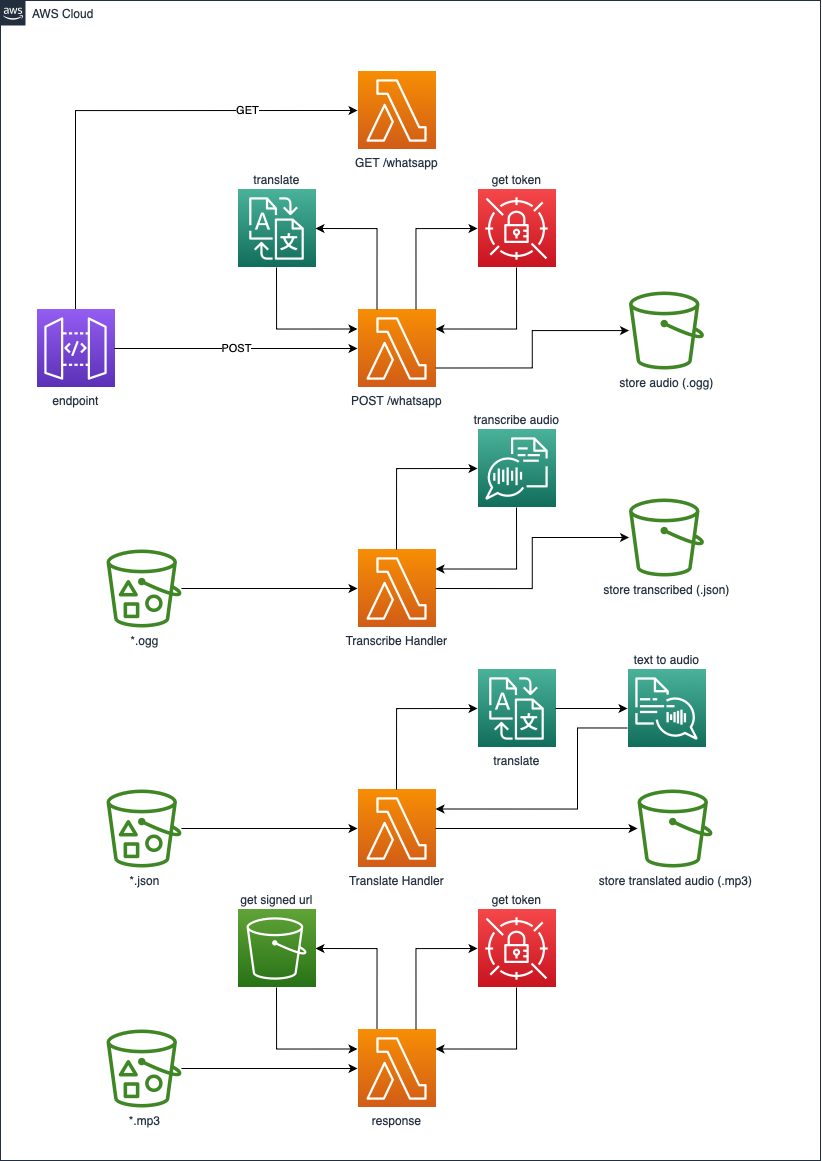

The diagram above was exported from draw.io. Its source (the exported page's mxGraphModel, read from the mxfile embedded in the PNG):
<mxGraphModel dx="3191" dy="1272" grid="1" gridSize="10" guides="1" tooltips="1" connect="1" arrows="1" fold="1" page="1" pageScale="1" pageWidth="827" pageHeight="1169" math="0" shadow="0">
  <root>
    <mxCell id="0" />
    <mxCell id="1" parent="0" />
    <mxCell id="U4YXMJITKv0EDb1zX80o-29" value="AWS Cloud" style="points=[[0,0],[0.25,0],[0.5,0],[0.75,0],[1,0],[1,0.25],[1,0.5],[1,0.75],[1,1],[0.75,1],[0.5,1],[0.25,1],[0,1],[0,0.75],[0,0.5],[0,0.25]];outlineConnect=0;gradientColor=none;html=1;whiteSpace=wrap;fontSize=12;fontStyle=0;container=1;pointerEvents=0;collapsible=0;recursiveResize=0;shape=mxgraph.aws4.group;grIcon=mxgraph.aws4.group_aws_cloud_alt;strokeColor=#232F3E;fillColor=none;verticalAlign=top;align=left;spacingLeft=30;fontColor=#232F3E;dashed=0;" vertex="1" parent="1">
      <mxGeometry x="4" y="9" width="820" height="1160" as="geometry" />
    </mxCell>
    <mxCell id="U4YXMJITKv0EDb1zX80o-46" value="store audio (.ogg)" style="sketch=0;outlineConnect=0;fontColor=#232F3E;gradientColor=none;fillColor=#3F8624;strokeColor=none;dashed=0;verticalLabelPosition=bottom;verticalAlign=top;align=center;html=1;fontSize=12;fontStyle=0;aspect=fixed;pointerEvents=1;shape=mxgraph.aws4.bucket;" vertex="1" parent="U4YXMJITKv0EDb1zX80o-29">
      <mxGeometry x="628.5" y="291" width="75" height="78" as="geometry" />
    </mxCell>
    <mxCell id="U4YXMJITKv0EDb1zX80o-55" value="store translated audio (.mp3)" style="sketch=0;outlineConnect=0;fontColor=#232F3E;gradientColor=none;fillColor=#3F8624;strokeColor=none;dashed=0;verticalLabelPosition=bottom;verticalAlign=top;align=center;html=1;fontSize=12;fontStyle=0;aspect=fixed;pointerEvents=1;shape=mxgraph.aws4.bucket;" vertex="1" parent="U4YXMJITKv0EDb1zX80o-29">
      <mxGeometry x="637" y="789" width="75" height="78" as="geometry" />
    </mxCell>
    <mxCell id="U4YXMJITKv0EDb1zX80o-50" value="store transcribed (.json)" style="sketch=0;outlineConnect=0;fontColor=#232F3E;gradientColor=none;fillColor=#3F8624;strokeColor=none;dashed=0;verticalLabelPosition=bottom;verticalAlign=top;align=center;html=1;fontSize=12;fontStyle=0;aspect=fixed;pointerEvents=1;shape=mxgraph.aws4.bucket;" vertex="1" parent="U4YXMJITKv0EDb1zX80o-29">
      <mxGeometry x="628.5" y="498" width="75" height="78" as="geometry" />
    </mxCell>
    <mxCell id="U4YXMJITKv0EDb1zX80o-22" value="get token" style="sketch=0;points=[[0,0,0],[0.25,0,0],[0.5,0,0],[0.75,0,0],[1,0,0],[0,1,0],[0.25,1,0],[0.5,1,0],[0.75,1,0],[1,1,0],[0,0.25,0],[0,0.5,0],[0,0.75,0],[1,0.25,0],[1,0.5,0],[1,0.75,0]];outlineConnect=0;fontColor=#232F3E;gradientColor=#F54749;gradientDirection=north;fillColor=#C7131F;strokeColor=#ffffff;dashed=0;verticalLabelPosition=top;verticalAlign=bottom;align=center;html=1;fontSize=12;fontStyle=0;aspect=fixed;shape=mxgraph.aws4.resourceIcon;resIcon=mxgraph.aws4.secrets_manager;labelPosition=center;" vertex="1" parent="U4YXMJITKv0EDb1zX80o-29">
      <mxGeometry x="477" y="189" width="78" height="78" as="geometry" />
    </mxCell>
    <mxCell id="U4YXMJITKv0EDb1zX80o-73" value="translate" style="sketch=0;points=[[0,0,0],[0.25,0,0],[0.5,0,0],[0.75,0,0],[1,0,0],[0,1,0],[0.25,1,0],[0.5,1,0],[0.75,1,0],[1,1,0],[0,0.25,0],[0,0.5,0],[0,0.75,0],[1,0.25,0],[1,0.5,0],[1,0.75,0]];outlineConnect=0;fontColor=#232F3E;gradientColor=#4AB29A;gradientDirection=north;fillColor=#116D5B;strokeColor=#ffffff;dashed=0;verticalLabelPosition=top;verticalAlign=bottom;align=center;html=1;fontSize=12;fontStyle=0;aspect=fixed;shape=mxgraph.aws4.resourceIcon;resIcon=mxgraph.aws4.translate;flipV=0;labelPosition=center;" vertex="1" parent="U4YXMJITKv0EDb1zX80o-29">
      <mxGeometry x="237" y="189" width="78" height="78" as="geometry" />
    </mxCell>
    <mxCell id="U4YXMJITKv0EDb1zX80o-82" value="GET" style="edgeStyle=orthogonalEdgeStyle;rounded=0;orthogonalLoop=1;jettySize=auto;html=1;exitX=0.5;exitY=0;exitDx=0;exitDy=0;exitPerimeter=0;entryX=0;entryY=0.5;entryDx=0;entryDy=0;entryPerimeter=0;" edge="1" parent="U4YXMJITKv0EDb1zX80o-29" source="U4YXMJITKv0EDb1zX80o-5" target="U4YXMJITKv0EDb1zX80o-74">
      <mxGeometry x="0.5441" relative="1" as="geometry">
        <Array as="points" />
        <mxPoint as="offset" />
      </mxGeometry>
    </mxCell>
    <mxCell id="U4YXMJITKv0EDb1zX80o-5" value="endpoint" style="sketch=0;points=[[0,0,0],[0.25,0,0],[0.5,0,0],[0.75,0,0],[1,0,0],[0,1,0],[0.25,1,0],[0.5,1,0],[0.75,1,0],[1,1,0],[0,0.25,0],[0,0.5,0],[0,0.75,0],[1,0.25,0],[1,0.5,0],[1,0.75,0]];outlineConnect=0;fontColor=#232F3E;gradientColor=#945DF2;gradientDirection=north;fillColor=#5A30B5;strokeColor=#ffffff;dashed=0;verticalLabelPosition=bottom;verticalAlign=top;align=center;html=1;fontSize=12;fontStyle=0;aspect=fixed;shape=mxgraph.aws4.resourceIcon;resIcon=mxgraph.aws4.api_gateway;flipV=0;" vertex="1" parent="U4YXMJITKv0EDb1zX80o-29">
      <mxGeometry x="36" y="309" width="78" height="78" as="geometry" />
    </mxCell>
    <mxCell id="U4YXMJITKv0EDb1zX80o-4" value="POST /whatsapp" style="sketch=0;points=[[0,0,0],[0.25,0,0],[0.5,0,0],[0.75,0,0],[1,0,0],[0,1,0],[0.25,1,0],[0.5,1,0],[0.75,1,0],[1,1,0],[0,0.25,0],[0,0.5,0],[0,0.75,0],[1,0.25,0],[1,0.5,0],[1,0.75,0]];outlineConnect=0;fontColor=#232F3E;gradientColor=#F78E04;gradientDirection=north;fillColor=#D05C17;strokeColor=#ffffff;dashed=0;verticalLabelPosition=bottom;verticalAlign=top;align=center;html=1;fontSize=12;fontStyle=0;aspect=fixed;shape=mxgraph.aws4.resourceIcon;resIcon=mxgraph.aws4.lambda;flipV=0;" vertex="1" parent="U4YXMJITKv0EDb1zX80o-29">
      <mxGeometry x="357" y="309" width="78" height="78" as="geometry" />
    </mxCell>
    <mxCell id="U4YXMJITKv0EDb1zX80o-9" value="POST" style="edgeStyle=orthogonalEdgeStyle;rounded=0;orthogonalLoop=1;jettySize=auto;html=1;exitX=1;exitY=0.5;exitDx=0;exitDy=0;exitPerimeter=0;entryX=0;entryY=0.5;entryDx=0;entryDy=0;entryPerimeter=0;" edge="1" parent="U4YXMJITKv0EDb1zX80o-29" source="U4YXMJITKv0EDb1zX80o-5" target="U4YXMJITKv0EDb1zX80o-4">
      <mxGeometry relative="1" as="geometry" />
    </mxCell>
    <mxCell id="U4YXMJITKv0EDb1zX80o-48" style="edgeStyle=orthogonalEdgeStyle;rounded=0;orthogonalLoop=1;jettySize=auto;html=1;entryX=1;entryY=0.25;entryDx=0;entryDy=0;entryPerimeter=0;exitX=0.5;exitY=1;exitDx=0;exitDy=0;exitPerimeter=0;" edge="1" parent="U4YXMJITKv0EDb1zX80o-29" source="U4YXMJITKv0EDb1zX80o-22" target="U4YXMJITKv0EDb1zX80o-4">
      <mxGeometry relative="1" as="geometry" />
    </mxCell>
    <mxCell id="U4YXMJITKv0EDb1zX80o-10" style="edgeStyle=orthogonalEdgeStyle;rounded=0;orthogonalLoop=1;jettySize=auto;html=1;exitX=1;exitY=0.75;exitDx=0;exitDy=0;exitPerimeter=0;" edge="1" parent="U4YXMJITKv0EDb1zX80o-29" source="U4YXMJITKv0EDb1zX80o-4" target="U4YXMJITKv0EDb1zX80o-46">
      <mxGeometry relative="1" as="geometry">
        <mxPoint x="491.5" y="318" as="targetPoint" />
      </mxGeometry>
    </mxCell>
    <mxCell id="U4YXMJITKv0EDb1zX80o-47" style="edgeStyle=orthogonalEdgeStyle;rounded=0;orthogonalLoop=1;jettySize=auto;html=1;entryX=0;entryY=0.5;entryDx=0;entryDy=0;entryPerimeter=0;exitX=0.75;exitY=0;exitDx=0;exitDy=0;exitPerimeter=0;" edge="1" parent="U4YXMJITKv0EDb1zX80o-29" source="U4YXMJITKv0EDb1zX80o-4" target="U4YXMJITKv0EDb1zX80o-22">
      <mxGeometry relative="1" as="geometry" />
    </mxCell>
    <mxCell id="U4YXMJITKv0EDb1zX80o-71" style="edgeStyle=orthogonalEdgeStyle;rounded=0;orthogonalLoop=1;jettySize=auto;html=1;entryX=1;entryY=0.5;entryDx=0;entryDy=0;entryPerimeter=0;exitX=0.25;exitY=0;exitDx=0;exitDy=0;exitPerimeter=0;" edge="1" parent="U4YXMJITKv0EDb1zX80o-29" source="U4YXMJITKv0EDb1zX80o-4" target="U4YXMJITKv0EDb1zX80o-73">
      <mxGeometry relative="1" as="geometry">
        <mxPoint x="315" y="187.99999999999977" as="targetPoint" />
      </mxGeometry>
    </mxCell>
    <mxCell id="U4YXMJITKv0EDb1zX80o-72" style="edgeStyle=orthogonalEdgeStyle;rounded=0;orthogonalLoop=1;jettySize=auto;html=1;entryX=0;entryY=0.25;entryDx=0;entryDy=0;entryPerimeter=0;exitX=0.5;exitY=1;exitDx=0;exitDy=0;exitPerimeter=0;" edge="1" parent="U4YXMJITKv0EDb1zX80o-29" source="U4YXMJITKv0EDb1zX80o-73" target="U4YXMJITKv0EDb1zX80o-4">
      <mxGeometry relative="1" as="geometry">
        <mxPoint x="275.99999999999955" y="227" as="sourcePoint" />
      </mxGeometry>
    </mxCell>
    <mxCell id="U4YXMJITKv0EDb1zX80o-74" value="GET /whatsapp" style="sketch=0;points=[[0,0,0],[0.25,0,0],[0.5,0,0],[0.75,0,0],[1,0,0],[0,1,0],[0.25,1,0],[0.5,1,0],[0.75,1,0],[1,1,0],[0,0.25,0],[0,0.5,0],[0,0.75,0],[1,0.25,0],[1,0.5,0],[1,0.75,0]];outlineConnect=0;fontColor=#232F3E;gradientColor=#F78E04;gradientDirection=north;fillColor=#D05C17;strokeColor=#ffffff;dashed=0;verticalLabelPosition=bottom;verticalAlign=top;align=center;html=1;fontSize=12;fontStyle=0;aspect=fixed;shape=mxgraph.aws4.resourceIcon;resIcon=mxgraph.aws4.lambda;flipV=0;" vertex="1" parent="U4YXMJITKv0EDb1zX80o-29">
      <mxGeometry x="357" y="71" width="78" height="78" as="geometry" />
    </mxCell>
    <mxCell id="U4YXMJITKv0EDb1zX80o-6" value="transcribe audio" style="sketch=0;points=[[0,0,0],[0.25,0,0],[0.5,0,0],[0.75,0,0],[1,0,0],[0,1,0],[0.25,1,0],[0.5,1,0],[0.75,1,0],[1,1,0],[0,0.25,0],[0,0.5,0],[0,0.75,0],[1,0.25,0],[1,0.5,0],[1,0.75,0]];outlineConnect=0;fontColor=#232F3E;gradientColor=#4AB29A;gradientDirection=north;fillColor=#116D5B;strokeColor=#ffffff;dashed=0;verticalLabelPosition=top;verticalAlign=bottom;align=center;html=1;fontSize=12;fontStyle=0;aspect=fixed;shape=mxgraph.aws4.resourceIcon;resIcon=mxgraph.aws4.transcribe;flipV=0;labelPosition=center;" vertex="1" parent="U4YXMJITKv0EDb1zX80o-29">
      <mxGeometry x="477" y="429" width="78" height="78" as="geometry" />
    </mxCell>
    <mxCell id="U4YXMJITKv0EDb1zX80o-13" value="Transcribe Handler" style="sketch=0;points=[[0,0,0],[0.25,0,0],[0.5,0,0],[0.75,0,0],[1,0,0],[0,1,0],[0.25,1,0],[0.5,1,0],[0.75,1,0],[1,1,0],[0,0.25,0],[0,0.5,0],[0,0.75,0],[1,0.25,0],[1,0.5,0],[1,0.75,0]];outlineConnect=0;fontColor=#232F3E;gradientColor=#F78E04;gradientDirection=north;fillColor=#D05C17;strokeColor=#ffffff;dashed=0;verticalLabelPosition=bottom;verticalAlign=top;align=center;html=1;fontSize=12;fontStyle=0;aspect=fixed;shape=mxgraph.aws4.resourceIcon;resIcon=mxgraph.aws4.lambda;flipV=0;" vertex="1" parent="U4YXMJITKv0EDb1zX80o-29">
      <mxGeometry x="357" y="549" width="78" height="78" as="geometry" />
    </mxCell>
    <mxCell id="U4YXMJITKv0EDb1zX80o-16" style="edgeStyle=orthogonalEdgeStyle;rounded=0;orthogonalLoop=1;jettySize=auto;html=1;exitX=1;exitY=0.5;exitDx=0;exitDy=0;exitPerimeter=0;" edge="1" parent="U4YXMJITKv0EDb1zX80o-29" source="U4YXMJITKv0EDb1zX80o-13" target="U4YXMJITKv0EDb1zX80o-50">
      <mxGeometry relative="1" as="geometry">
        <mxPoint x="586.5" y="618" as="targetPoint" />
      </mxGeometry>
    </mxCell>
    <mxCell id="U4YXMJITKv0EDb1zX80o-35" style="edgeStyle=orthogonalEdgeStyle;rounded=0;orthogonalLoop=1;jettySize=auto;html=1;exitX=0.5;exitY=0;exitDx=0;exitDy=0;exitPerimeter=0;entryX=0;entryY=0.5;entryDx=0;entryDy=0;entryPerimeter=0;" edge="1" parent="U4YXMJITKv0EDb1zX80o-29" source="U4YXMJITKv0EDb1zX80o-13" target="U4YXMJITKv0EDb1zX80o-6">
      <mxGeometry relative="1" as="geometry" />
    </mxCell>
    <mxCell id="U4YXMJITKv0EDb1zX80o-37" style="edgeStyle=orthogonalEdgeStyle;rounded=0;orthogonalLoop=1;jettySize=auto;html=1;entryX=1;entryY=0.25;entryDx=0;entryDy=0;entryPerimeter=0;exitX=0.5;exitY=1;exitDx=0;exitDy=0;exitPerimeter=0;" edge="1" parent="U4YXMJITKv0EDb1zX80o-29" source="U4YXMJITKv0EDb1zX80o-6" target="U4YXMJITKv0EDb1zX80o-13">
      <mxGeometry relative="1" as="geometry" />
    </mxCell>
    <mxCell id="U4YXMJITKv0EDb1zX80o-45" value="*.ogg" style="sketch=0;outlineConnect=0;fontColor=#232F3E;gradientColor=none;fillColor=#3F8624;strokeColor=none;dashed=0;verticalLabelPosition=bottom;verticalAlign=top;align=center;html=1;fontSize=12;fontStyle=0;aspect=fixed;pointerEvents=1;shape=mxgraph.aws4.bucket_with_objects;" vertex="1" parent="U4YXMJITKv0EDb1zX80o-29">
      <mxGeometry x="106" y="549" width="75" height="78" as="geometry" />
    </mxCell>
    <mxCell id="U4YXMJITKv0EDb1zX80o-14" style="edgeStyle=orthogonalEdgeStyle;rounded=0;orthogonalLoop=1;jettySize=auto;html=1;entryX=0;entryY=0.5;entryDx=0;entryDy=0;entryPerimeter=0;" edge="1" parent="U4YXMJITKv0EDb1zX80o-29" source="U4YXMJITKv0EDb1zX80o-45" target="U4YXMJITKv0EDb1zX80o-13">
      <mxGeometry relative="1" as="geometry">
        <mxPoint x="222.5" y="618" as="sourcePoint" />
      </mxGeometry>
    </mxCell>
    <mxCell id="U4YXMJITKv0EDb1zX80o-8" value="text to audio" style="sketch=0;points=[[0,0,0],[0.25,0,0],[0.5,0,0],[0.75,0,0],[1,0,0],[0,1,0],[0.25,1,0],[0.5,1,0],[0.75,1,0],[1,1,0],[0,0.25,0],[0,0.5,0],[0,0.75,0],[1,0.25,0],[1,0.5,0],[1,0.75,0]];outlineConnect=0;fontColor=#232F3E;gradientColor=#4AB29A;gradientDirection=north;fillColor=#116D5B;strokeColor=#ffffff;dashed=0;verticalLabelPosition=top;verticalAlign=bottom;align=center;html=1;fontSize=12;fontStyle=0;aspect=fixed;shape=mxgraph.aws4.resourceIcon;resIcon=mxgraph.aws4.polly;flipV=0;labelPosition=center;" vertex="1" parent="U4YXMJITKv0EDb1zX80o-29">
      <mxGeometry x="627" y="669" width="78" height="78" as="geometry" />
    </mxCell>
    <mxCell id="U4YXMJITKv0EDb1zX80o-7" value="translate" style="sketch=0;points=[[0,0,0],[0.25,0,0],[0.5,0,0],[0.75,0,0],[1,0,0],[0,1,0],[0.25,1,0],[0.5,1,0],[0.75,1,0],[1,1,0],[0,0.25,0],[0,0.5,0],[0,0.75,0],[1,0.25,0],[1,0.5,0],[1,0.75,0]];outlineConnect=0;fontColor=#232F3E;gradientColor=#4AB29A;gradientDirection=north;fillColor=#116D5B;strokeColor=#ffffff;dashed=0;verticalLabelPosition=bottom;verticalAlign=top;align=center;html=1;fontSize=12;fontStyle=0;aspect=fixed;shape=mxgraph.aws4.resourceIcon;resIcon=mxgraph.aws4.translate;flipV=0;" vertex="1" parent="U4YXMJITKv0EDb1zX80o-29">
      <mxGeometry x="477" y="669" width="78" height="78" as="geometry" />
    </mxCell>
    <mxCell id="U4YXMJITKv0EDb1zX80o-38" style="edgeStyle=orthogonalEdgeStyle;rounded=0;orthogonalLoop=1;jettySize=auto;html=1;entryX=0;entryY=0.5;entryDx=0;entryDy=0;entryPerimeter=0;" edge="1" parent="U4YXMJITKv0EDb1zX80o-29" source="U4YXMJITKv0EDb1zX80o-7" target="U4YXMJITKv0EDb1zX80o-8">
      <mxGeometry relative="1" as="geometry" />
    </mxCell>
    <mxCell id="U4YXMJITKv0EDb1zX80o-18" value="Translate Handler" style="sketch=0;points=[[0,0,0],[0.25,0,0],[0.5,0,0],[0.75,0,0],[1,0,0],[0,1,0],[0.25,1,0],[0.5,1,0],[0.75,1,0],[1,1,0],[0,0.25,0],[0,0.5,0],[0,0.75,0],[1,0.25,0],[1,0.5,0],[1,0.75,0]];outlineConnect=0;fontColor=#232F3E;gradientColor=#F78E04;gradientDirection=north;fillColor=#D05C17;strokeColor=#ffffff;dashed=0;verticalLabelPosition=bottom;verticalAlign=top;align=center;html=1;fontSize=12;fontStyle=0;aspect=fixed;shape=mxgraph.aws4.resourceIcon;resIcon=mxgraph.aws4.lambda;flipV=0;" vertex="1" parent="U4YXMJITKv0EDb1zX80o-29">
      <mxGeometry x="357" y="789" width="78" height="78" as="geometry" />
    </mxCell>
    <mxCell id="U4YXMJITKv0EDb1zX80o-39" style="edgeStyle=orthogonalEdgeStyle;rounded=0;orthogonalLoop=1;jettySize=auto;html=1;entryX=0;entryY=0.5;entryDx=0;entryDy=0;entryPerimeter=0;exitX=0.5;exitY=0;exitDx=0;exitDy=0;exitPerimeter=0;" edge="1" parent="U4YXMJITKv0EDb1zX80o-29" source="U4YXMJITKv0EDb1zX80o-18" target="U4YXMJITKv0EDb1zX80o-7">
      <mxGeometry relative="1" as="geometry" />
    </mxCell>
    <mxCell id="U4YXMJITKv0EDb1zX80o-40" style="edgeStyle=orthogonalEdgeStyle;rounded=0;orthogonalLoop=1;jettySize=auto;html=1;entryX=1;entryY=0.25;entryDx=0;entryDy=0;entryPerimeter=0;exitX=0;exitY=0.75;exitDx=0;exitDy=0;exitPerimeter=0;" edge="1" parent="U4YXMJITKv0EDb1zX80o-29" source="U4YXMJITKv0EDb1zX80o-8" target="U4YXMJITKv0EDb1zX80o-18">
      <mxGeometry relative="1" as="geometry">
        <Array as="points">
          <mxPoint x="577" y="728" />
          <mxPoint x="577" y="808" />
        </Array>
      </mxGeometry>
    </mxCell>
    <mxCell id="U4YXMJITKv0EDb1zX80o-41" style="edgeStyle=orthogonalEdgeStyle;rounded=0;orthogonalLoop=1;jettySize=auto;html=1;" edge="1" parent="U4YXMJITKv0EDb1zX80o-29" source="U4YXMJITKv0EDb1zX80o-18" target="U4YXMJITKv0EDb1zX80o-55">
      <mxGeometry relative="1" as="geometry">
        <mxPoint x="582.5" y="898" as="targetPoint" />
      </mxGeometry>
    </mxCell>
    <mxCell id="U4YXMJITKv0EDb1zX80o-52" value="*.json" style="sketch=0;outlineConnect=0;fontColor=#232F3E;gradientColor=none;fillColor=#3F8624;strokeColor=none;dashed=0;verticalLabelPosition=bottom;verticalAlign=top;align=center;html=1;fontSize=12;fontStyle=0;aspect=fixed;pointerEvents=1;shape=mxgraph.aws4.bucket_with_objects;" vertex="1" parent="U4YXMJITKv0EDb1zX80o-29">
      <mxGeometry x="106" y="789" width="75" height="78" as="geometry" />
    </mxCell>
    <mxCell id="U4YXMJITKv0EDb1zX80o-53" value="" style="edgeStyle=orthogonalEdgeStyle;rounded=0;orthogonalLoop=1;jettySize=auto;html=1;" edge="1" parent="U4YXMJITKv0EDb1zX80o-29" source="U4YXMJITKv0EDb1zX80o-52" target="U4YXMJITKv0EDb1zX80o-18">
      <mxGeometry relative="1" as="geometry" />
    </mxCell>
    <mxCell id="U4YXMJITKv0EDb1zX80o-83" style="edgeStyle=orthogonalEdgeStyle;rounded=0;orthogonalLoop=1;jettySize=auto;html=1;entryX=1;entryY=0.5;entryDx=0;entryDy=0;entryPerimeter=0;exitX=0.25;exitY=0;exitDx=0;exitDy=0;exitPerimeter=0;" edge="1" parent="U4YXMJITKv0EDb1zX80o-29" source="U4YXMJITKv0EDb1zX80o-23" target="U4YXMJITKv0EDb1zX80o-59">
      <mxGeometry relative="1" as="geometry" />
    </mxCell>
    <mxCell id="U4YXMJITKv0EDb1zX80o-23" value="response" style="sketch=0;points=[[0,0,0],[0.25,0,0],[0.5,0,0],[0.75,0,0],[1,0,0],[0,1,0],[0.25,1,0],[0.5,1,0],[0.75,1,0],[1,1,0],[0,0.25,0],[0,0.5,0],[0,0.75,0],[1,0.25,0],[1,0.5,0],[1,0.75,0]];outlineConnect=0;fontColor=#232F3E;gradientColor=#F78E04;gradientDirection=north;fillColor=#D05C17;strokeColor=#ffffff;dashed=0;verticalLabelPosition=bottom;verticalAlign=top;align=center;html=1;fontSize=12;fontStyle=0;aspect=fixed;shape=mxgraph.aws4.resourceIcon;resIcon=mxgraph.aws4.lambda;flipV=0;" vertex="1" parent="U4YXMJITKv0EDb1zX80o-29">
      <mxGeometry x="357" y="1029" width="78" height="78" as="geometry" />
    </mxCell>
    <mxCell id="U4YXMJITKv0EDb1zX80o-84" style="edgeStyle=orthogonalEdgeStyle;rounded=0;orthogonalLoop=1;jettySize=auto;html=1;entryX=0;entryY=0.25;entryDx=0;entryDy=0;entryPerimeter=0;exitX=0.5;exitY=1;exitDx=0;exitDy=0;exitPerimeter=0;" edge="1" parent="U4YXMJITKv0EDb1zX80o-29" source="U4YXMJITKv0EDb1zX80o-59" target="U4YXMJITKv0EDb1zX80o-23">
      <mxGeometry relative="1" as="geometry" />
    </mxCell>
    <mxCell id="U4YXMJITKv0EDb1zX80o-59" value="get signed url" style="sketch=0;points=[[0,0,0],[0.25,0,0],[0.5,0,0],[0.75,0,0],[1,0,0],[0,1,0],[0.25,1,0],[0.5,1,0],[0.75,1,0],[1,1,0],[0,0.25,0],[0,0.5,0],[0,0.75,0],[1,0.25,0],[1,0.5,0],[1,0.75,0]];outlineConnect=0;fontColor=#232F3E;gradientColor=#60A337;gradientDirection=north;fillColor=#277116;strokeColor=#ffffff;dashed=0;verticalLabelPosition=top;verticalAlign=bottom;align=center;html=1;fontSize=12;fontStyle=0;aspect=fixed;shape=mxgraph.aws4.resourceIcon;resIcon=mxgraph.aws4.s3;labelPosition=center;" vertex="1" parent="U4YXMJITKv0EDb1zX80o-29">
      <mxGeometry x="237" y="909" width="78" height="78" as="geometry" />
    </mxCell>
    <mxCell id="U4YXMJITKv0EDb1zX80o-57" style="edgeStyle=orthogonalEdgeStyle;rounded=0;orthogonalLoop=1;jettySize=auto;html=1;entryX=0;entryY=0.5;entryDx=0;entryDy=0;entryPerimeter=0;" edge="1" parent="U4YXMJITKv0EDb1zX80o-29" source="U4YXMJITKv0EDb1zX80o-56" target="U4YXMJITKv0EDb1zX80o-23">
      <mxGeometry relative="1" as="geometry">
        <mxPoint x="247.00172743846883" y="1148.0000000000005" as="sourcePoint" />
      </mxGeometry>
    </mxCell>
    <mxCell id="U4YXMJITKv0EDb1zX80o-62" style="edgeStyle=orthogonalEdgeStyle;rounded=0;orthogonalLoop=1;jettySize=auto;html=1;entryX=1;entryY=0.25;entryDx=0;entryDy=0;entryPerimeter=0;exitX=0.5;exitY=1;exitDx=0;exitDy=0;exitPerimeter=0;" edge="1" parent="U4YXMJITKv0EDb1zX80o-29" source="U4YXMJITKv0EDb1zX80o-58" target="U4YXMJITKv0EDb1zX80o-23">
      <mxGeometry relative="1" as="geometry" />
    </mxCell>
    <mxCell id="U4YXMJITKv0EDb1zX80o-58" value="get token" style="sketch=0;points=[[0,0,0],[0.25,0,0],[0.5,0,0],[0.75,0,0],[1,0,0],[0,1,0],[0.25,1,0],[0.5,1,0],[0.75,1,0],[1,1,0],[0,0.25,0],[0,0.5,0],[0,0.75,0],[1,0.25,0],[1,0.5,0],[1,0.75,0]];outlineConnect=0;fontColor=#232F3E;gradientColor=#F54749;gradientDirection=north;fillColor=#C7131F;strokeColor=#ffffff;dashed=0;verticalLabelPosition=top;verticalAlign=bottom;align=center;html=1;fontSize=12;fontStyle=0;aspect=fixed;shape=mxgraph.aws4.resourceIcon;resIcon=mxgraph.aws4.secrets_manager;labelPosition=center;" vertex="1" parent="U4YXMJITKv0EDb1zX80o-29">
      <mxGeometry x="477" y="909" width="78" height="78" as="geometry" />
    </mxCell>
    <mxCell id="U4YXMJITKv0EDb1zX80o-60" style="edgeStyle=orthogonalEdgeStyle;rounded=0;orthogonalLoop=1;jettySize=auto;html=1;entryX=0;entryY=0.5;entryDx=0;entryDy=0;entryPerimeter=0;exitX=0.75;exitY=0;exitDx=0;exitDy=0;exitPerimeter=0;" edge="1" parent="U4YXMJITKv0EDb1zX80o-29" source="U4YXMJITKv0EDb1zX80o-23" target="U4YXMJITKv0EDb1zX80o-58">
      <mxGeometry relative="1" as="geometry" />
    </mxCell>
    <mxCell id="U4YXMJITKv0EDb1zX80o-56" value="*.mp3" style="sketch=0;outlineConnect=0;fontColor=#232F3E;gradientColor=none;fillColor=#3F8624;strokeColor=none;dashed=0;verticalLabelPosition=bottom;verticalAlign=top;align=center;html=1;fontSize=12;fontStyle=0;aspect=fixed;pointerEvents=1;shape=mxgraph.aws4.bucket_with_objects;" vertex="1" parent="U4YXMJITKv0EDb1zX80o-29">
      <mxGeometry x="106" y="1029" width="75" height="78" as="geometry" />
    </mxCell>
  </root>
</mxGraphModel>